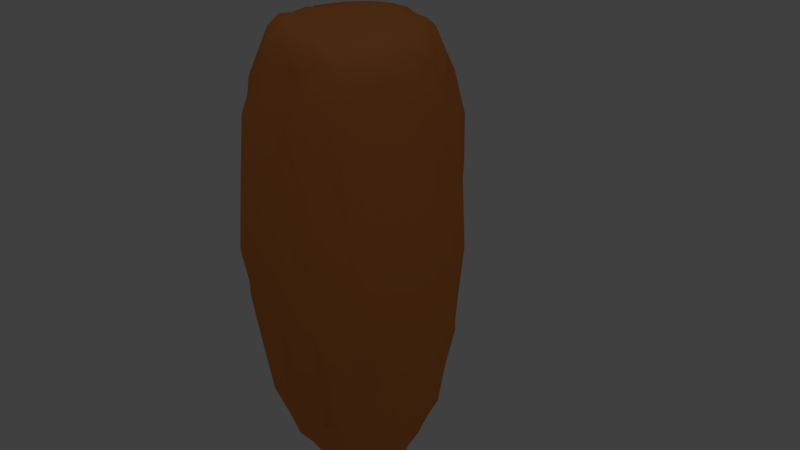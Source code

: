 # Source: rockLedgePlaformThing.blend  (saved by Blender 2.79.0; exported with 4.5.12 LTS)
import bpy
from mathutils import Matrix  # noqa: F401  (used for matrix-valued properties, if any)

bpy.ops.wm.read_factory_settings(use_empty=True)
scene = bpy.context.scene
scene.name = 'Scene'

# ---- collections
col_collection_1 = bpy.data.collections.new('Collection 1'); scene.collection.children.link(col_collection_1)

# ---- materials (node trees are filled in below, after node groups)
mat_material = bpy.data.materials.new('Material')
mat_material.alpha_threshold = 0.0
mat_material.use_transparent_shadow = False
mat_material.diffuse_color = (0.8, 0.266, 0.06845, 1.0)
mat_material.roughness = 0.5
mat_material.line_color = (0.0, 0.0, 0.0, 1.0)

# ---- material node trees

# ---- world
world_world = bpy.data.worlds.new('World'); scene.world = world_world
world_world.color = (0.05088, 0.05088, 0.05088)
world_world.use_sun_shadow = False
world_world.sun_shadow_jitter_overblur = 0.0
world_world.cycles.sampling_method = 'MANUAL'

# ---- cameras
cam_camera = bpy.data.cameras.new('Camera')
cam_camera.clip_end = 100.0
cam_camera.lens = 35.0
cam_camera.sensor_width = 32.0
cam_camera.sensor_height = 18.0
cam_camera.ortho_scale = 7.314
cam_camera.dof.focus_distance = 0.0
cam_camera.dof.aperture_fstop = 128.0

# ---- lights
light_lamp_002 = bpy.data.lights.new('Lamp.002', 'POINT')
light_lamp_002.transmission_factor = 0.0
light_lamp_002.cutoff_distance = 30.0
light_lamp_002.energy = 100.0
light_lamp_002.shadow_buffer_clip_start = 1.001
light_lamp_002.shadow_soft_size = 0.1
light_lamp_002.shadow_maximum_resolution = 0.006
light_lamp_002.use_absolute_resolution = True
light_lamp_001 = bpy.data.lights.new('Lamp.001', 'POINT')
light_lamp_001.transmission_factor = 0.0
light_lamp_001.cutoff_distance = 30.0
light_lamp_001.energy = 100.0
light_lamp_001.shadow_buffer_clip_start = 1.001
light_lamp_001.shadow_soft_size = 0.1
light_lamp_001.shadow_maximum_resolution = 0.006
light_lamp_001.use_absolute_resolution = True
light_lamp = bpy.data.lights.new('Lamp', 'POINT')
light_lamp.transmission_factor = 0.0
light_lamp.cutoff_distance = 30.0
light_lamp.energy = 100.0
light_lamp.shadow_buffer_clip_start = 1.001
light_lamp.shadow_soft_size = 0.1
light_lamp.shadow_maximum_resolution = 0.006
light_lamp.use_absolute_resolution = True

# ---- meshes
me_cube = bpy.data.meshes.new('Cube')
me_cube.from_pydata([(1.379, 1.371, -3.677), (1.416, -1.504, -3.731), (-1.33, -1.456, -3.844), (-1.422, 1.437, -3.736), (1.306, 1.412, 3.579), (1.344, -1.458, 3.992), (-1.3, -1.334, 3.974), (-1.383, 1.37, 3.708), (1.667, -0.02547, -4.289), (-0.00114, 1.663, -4.501), (1.741, 1.59, -0.05962), (0.008643, -1.678, -4.566), (1.651, -1.655, -0.00979), (-1.633, -0.01782, -4.471), (-1.672, -1.611, -0.07568), (-1.703, 1.645, -0.2322), (1.711, -0.07986, 4.458), (0.04662, 1.622, 4.507), (-0.1599, -1.765, 4.248), (-1.758, -0.06201, 4.632), (0.03785, 2.371, 0.03789), (-2.413, 0.02535, -0.2481), (-0.01125, -2.433, 0.1088), (2.36, -0.01245, -0.1183), (0.105, -0.08017, 4.716), (-0.006451, -0.01287, -6.282), (1.557, -0.781, -4.198), (-0.8619, 1.536, -4.117), (1.592, 1.595, 2.266), (-0.7275, -1.583, -4.258), (1.553, -1.561, 2.108), (-1.601, 0.7133, -4.25), (-1.507, -1.541, 1.874), (-1.537, 1.665, 2.285), (1.623, -0.8368, 4.3), (-0.7701, 1.603, 4.304), (-0.7692, -1.57, 4.171), (-1.655, 0.7777, 4.219), (1.547, 0.7268, -4.307), (0.7886, 1.571, -4.287), (1.626, 1.625, -1.937), (0.7778, -1.559, -4.219), (1.595, -1.608, -2.362), (-1.47, -0.7207, -4.175), (-1.475, -1.609, -1.969), (-1.512, 1.539, -1.973), (1.524, 0.826, 4.28), (0.7374, 1.535, 4.42), (0.7775, -1.556, 4.287), (-1.548, -0.8248, 4.491), (-0.9968, 2.013, 0.06569), (1.027, 2.107, 0.2219), (0.05015, 2.039, 2.644), (0.07741, 2.071, -2.866), (-2.116, 1.17, -0.01836), (-2.091, -1.126, 0.2002), (-2.08, -0.02057, -2.834), (-2.144, 0.0185, 2.845), (-1.09, -2.178, -0.007149), (1.067, -2.218, -0.1733), (-0.002094, -2.153, -2.942), (0.07677, -2.149, 3.174), (2.153, -1.045, -0.05051), (2.16, 1.062, -0.2232), (2.171, -0.04397, -2.763), (2.029, 0.0403, 2.787), (0.03787, -1.197, 4.721), (0.1188, 1.025, 4.689), (0.9872, 0.1375, 4.699), (-1.067, 0.1348, 4.672), (-1.011, 0.04526, -5.919), (1.064, -0.07413, -6.049), (0.04371, 1.062, -5.643), (0.01188, -1.092, -5.625), (0.9432, -0.9931, -5.215), (0.948, 1.048, -5.203), (-1.02, 0.9565, -5.2), (-1.073, 0.9511, 4.761), (0.8345, 0.921, 4.647), (0.984, -0.9267, 4.708), (1.923, 0.8576, 2.47), (1.91, 0.9452, -2.562), (2.015, -0.9047, -2.504), (1.001, -1.982, 2.718), (0.9457, -2.017, -2.79), (-1.101, -2.032, -2.638), (-1.98, -0.9549, 2.567), (-1.817, -1.053, -2.545), (-1.889, 0.918, -2.54), (0.9991, 1.939, -2.554), (1.005, 2.051, 2.813), (-0.9924, 2.173, 2.748), (-0.9467, 1.92, -2.562), (-1.931, 0.9489, 2.523), (-0.9855, -1.954, 2.698), (1.983, -1.031, 2.724), (-0.9562, -1.106, 4.759), (-1.015, -1.019, -5.347), (1.444, -1.141, -3.839), (-1.115, 1.514, -4.403), (1.516, 1.465, 3.255), (-1.034, -1.523, -3.846), (1.53, -1.592, 3.207), (-1.386, 1.124, -4.019), (-1.584, -1.573, 3.161), (-1.543, 1.589, 3.058), (1.537, -1.219, 4.402), (-1.12, 1.487, 4.042), (-1.048, -1.574, 4.033), (-1.527, 1.071, 3.88), (1.697, 0.3811, -4.495), (0.4935, 1.659, -4.334), (1.609, 1.622, -1.082), (0.3687, -1.678, -4.615), (1.632, -1.672, -1.047), (-1.607, -0.4895, -4.522), (-1.608, -1.618, -1.127), (-1.639, 1.605, -1.152), (1.595, 0.3796, 4.52), (0.4157, 1.622, 4.386), (0.3976, -1.608, 4.402), (-1.704, -0.4549, 4.481), (-1.43, 1.899, -0.03042), (0.5587, 2.261, 0.003919), (0.0554, 1.861, 4.064), (0.02213, 2.255, -1.429), (-1.916, 1.447, 0.1208), (-2.29, -0.5566, 0.0782), (-1.791, 0.05145, -3.763), (-2.268, -0.02221, 1.494), (-1.311, -1.966, 0.01258), (0.5341, -2.311, -0.01404), (0.03864, -1.849, -4.078), (-0.07872, -2.34, 1.438), (1.859, -1.398, -0.02207), (2.271, 0.5624, 0.00264), (1.88, 0.02256, -3.784), (2.271, 0.01101, 1.448), (-0.008696, -1.403, 4.7), (-0.06614, 0.4674, 4.695), (1.395, 0.02778, 4.696), (-0.5203, -0.04212, 4.705), (-1.39, 0.002828, -5.083), (0.575, -0.01845, -6.111), (-0.1187, 1.416, -5.038), (0.01029, -0.6599, -6.133), (1.561, -0.522, -4.432), (-0.4042, 1.537, -4.185), (1.639, 1.569, 0.8853), (-0.4383, -1.595, -4.431), (1.775, -1.648, 1.171), (-1.631, 0.3887, -4.401), (-1.677, -1.691, 1.119), (-1.621, 1.618, 1.04), (1.71, -0.4279, 4.502), (-0.4919, 1.576, 4.546), (-0.5013, -1.689, 4.246), (-1.654, 0.3874, 4.479), (1.472, 1.104, -3.946), (1.122, 1.492, -4.233), (1.51, 1.463, -2.905), (1.093, -1.418, -3.985), (1.399, -1.398, -3.13), (-1.518, -1.151, -4.273), (-1.387, -1.507, -3.115), (-1.45, 1.429, -2.976), (1.486, 1.121, 4.016), (1.143, 1.55, 4.153), (1.082, -1.435, 4.103), (-1.581, -1.152, 4.113), (-0.4938, 2.251, 0.2439), (1.44, 1.897, -0.04415), (-0.004921, 2.509, 1.864), (-0.009348, 1.874, -3.794), (-2.308, 0.5692, -0.04118), (-1.912, -1.4, 0.2177), (-2.349, 0.0207, -1.45), (-1.946, 0.0272, 4.003), (-0.6331, -2.421, -0.08395), (1.452, -1.991, 0.104), (-0.1119, -2.248, -1.656), (0.06953, -1.892, 3.756), (2.256, -0.558, -0.01031), (1.844, 1.426, -0.07314), (2.353, -0.009055, -1.584), (1.921, -0.001717, 3.945), (0.04902, -0.5829, 4.708), (-0.01903, 1.431, 4.687), (0.6, -0.1226, 4.647), (-1.406, -0.06269, 4.667), (-0.5987, -0.03875, -6.275), (1.407, -0.01124, -5.084), (0.02303, 0.5343, -6.474), (-0.009627, -1.406, -5.093), (0.4972, -1.024, -5.489), (1.272, -0.8667, -4.854), (1.038, -0.6358, -5.553), (0.9074, -1.265, -4.441), (0.4787, 1.073, -5.658), (1.282, 0.8458, -4.766), (0.819, 1.343, -4.894), (0.9391, 0.5485, -5.676), (-1.288, 0.8547, -4.721), (-0.5098, 0.9742, -5.493), (-0.8185, 1.317, -4.968), (-1.008, 0.4864, -5.52), (-0.9963, 0.5167, 4.719), (-0.8407, 1.322, 4.726), (-0.5773, 1.093, 4.716), (-1.313, 0.8592, 4.719), (0.9376, 0.4868, 4.639), (0.8821, 1.338, 4.737), (1.347, 0.8039, 4.675), (0.6306, 0.9995, 4.722), (0.8424, -1.401, 4.719), (0.9613, -0.5095, 4.713), (1.31, -0.8673, 4.755), (0.5363, -1.056, 4.733), (2.01, 0.5363, 2.861), (1.69, 1.323, 2.258), (2.017, 1.031, 1.362), (1.791, 0.7762, 3.561), (2.093, 0.4646, -2.814), (1.796, 1.218, -2.485), (1.788, 0.9536, -3.346), (2.095, 1.071, -1.446), (1.629, -1.358, -2.201), (2.049, -0.4601, -2.789), (1.811, -0.8658, -3.267), (2.04, -1.028, -1.397), (0.4271, -2.095, 2.98), (1.432, -1.777, 2.293), (1.067, -2.145, 1.415), (0.875, -1.756, 3.564), (0.5021, -2.026, -2.838), (1.218, -1.81, -2.203), (0.8212, -1.825, -3.584), (1.027, -2.096, -1.413), (-1.329, -1.728, -2.624), (-0.435, -2.066, -2.721), (-0.8581, -1.862, -3.454), (-1.029, -2.189, -1.524), (-2.038, -0.5145, 2.744), (-1.754, -1.302, 2.335), (-2.128, -0.9965, 1.409), (-1.852, -0.9213, 3.774), (-2.019, -0.5642, -2.623), (-1.738, -1.306, -2.315), (-1.721, -0.8148, -3.476), (-2.03, -1.018, -1.39), (-1.781, 1.285, -2.303), (-2.028, 0.5089, -2.749), (-1.716, 0.8814, -3.439), (-2.089, 1.051, -1.409), (0.398, 1.964, -2.721), (1.324, 1.719, -2.433), (1.009, 2.028, -1.411), (0.8325, 1.753, -3.604), (0.5018, 2.039, 2.829), (1.411, 1.74, 2.381), (0.964, 1.811, 3.767), (0.929, 2.081, 1.578), (-1.297, 1.848, 2.219), (-0.4291, 1.98, 2.611), (-0.9173, 1.792, 3.533), (-1.064, 2.062, 1.204), (-1.235, 1.807, -2.391), (-0.5095, 2.015, -2.703), (-0.9999, 2.055, -1.422), (-0.8264, 1.809, -3.292), (-1.72, 1.39, 2.307), (-2.075, 0.4167, 2.852), (-2.047, 0.9894, 1.327), (-1.756, 0.8547, 3.599), (-1.255, -1.708, 2.564), (-0.5259, -2.152, 2.957), (-1.127, -2.093, 1.435), (-0.9016, -1.761, 3.582), (1.728, -1.2, 2.325), (2.023, -0.5223, 2.764), (2.102, -1.012, 1.278), (1.836, -0.926, 3.742), (-0.6848, -1.3, 4.696), (-1.044, -0.5601, 4.709), (-0.47, -1.056, 4.698), (-1.235, -0.8657, 4.643), (-1.36, -0.8364, -4.861), (-0.497, -1.023, -5.549), (-1.104, -0.6319, -5.698), (-0.8651, -1.302, -4.695), (-0.4569, -1.38, -4.966), (-0.4537, -0.5297, -5.899), (-1.38, -0.4528, -5.02), (-1.314, -0.4133, 4.739), (-0.6257, -0.5613, 4.681), (-0.442, -1.354, 4.724), (1.869, -0.3811, 3.793), (2.2, -0.5789, 1.468), (1.892, -1.393, 1.35), (-0.4632, -1.882, 3.543), (-0.5793, -2.29, 1.488), (-1.402, -1.839, 1.261), (-1.819, 0.4563, 3.844), (-2.152, 0.4497, 1.354), (-1.839, 1.339, 1.154), (-0.4577, 1.774, -3.944), (-0.5639, 2.191, -1.363), (-1.426, 1.836, -1.246), (-0.5859, 2.243, 1.777), (-0.5603, 1.846, 3.725), (-1.31, 1.69, 3.491), (1.455, 1.791, 1.052), (1.294, 1.729, 3.372), (0.4422, 1.817, 3.685), (1.161, 1.634, -3.165), (1.359, 1.737, -1.11), (0.4756, 2.251, -1.695), (-2.277, 0.5728, -1.597), (-1.784, 0.3673, -3.928), (-1.525, 1.142, -3.472), (-1.824, -1.368, -1.316), (-1.581, -1.219, -3.232), (-1.829, -0.4693, -3.742), (-1.654, -1.377, 3.547), (-1.899, -1.425, 1.27), (-2.198, -0.6482, 1.637), (-0.5703, -2.181, -1.534), (-0.4567, -1.977, -3.783), (-1.193, -1.609, -3.267), (1.349, -1.839, -1.261), (1.161, -1.608, -3.252), (0.5457, -1.91, -3.919), (1.333, -1.718, 3.63), (1.391, -1.851, 1.249), (0.5456, -2.326, 1.508), (2.346, -0.5739, -1.723), (1.799, -0.4336, -3.987), (1.487, -1.271, -3.279), (1.849, 1.381, -1.257), (1.603, 1.195, -3.27), (1.824, 0.4288, -3.694), (1.656, 1.256, 3.267), (1.771, 1.322, 0.9908), (2.166, 0.579, 1.438), (0.5613, -0.5684, 4.697), (1.27, -0.4812, 4.687), (1.233, -1.24, 4.682), (0.486, 1.437, 4.707), (1.297, 1.215, 4.756), (1.323, 0.4262, 4.707), (-1.141, 1.195, 4.637), (-0.4109, 1.452, 4.72), (-0.4872, 0.4961, 4.748), (-0.6155, 0.626, -6.159), (-0.4876, 1.444, -5.076), (-1.204, 1.247, -4.341), (1.371, 0.5111, -5.224), (1.209, 1.218, -4.432), (0.4459, 1.372, -5.05), (1.199, -1.216, -4.797), (1.364, -0.5252, -4.976), (0.6456, -0.5076, -5.834), (0.5201, -1.352, -4.959), (0.547, 0.6132, -6.276), (-1.427, 0.5119, -4.727), (-1.336, 0.4464, 4.747), (0.5647, 0.4991, 4.704), (0.4419, -1.457, 4.757), (1.809, 0.453, 3.74), (2.29, 0.511, -1.802), (1.814, -1.353, -1.189), (0.4509, -1.826, 3.695), (0.5482, -2.147, -1.344), (-1.395, -1.844, -1.275), (-1.879, -0.361, 3.963), (-2.255, -0.5664, -1.518), (-1.876, 1.416, -1.273), (0.3971, 1.761, -3.881), (0.5604, 2.326, 1.575), (-1.385, 1.784, 1.25), (-1.132, 1.598, -3.461), (-1.66, 1.308, 3.5), (-1.279, -1.743, 3.459), (1.673, -1.292, 3.51), (-1.199, -1.294, 4.478), (-1.271, -1.205, -4.718)], [], [(385, 101, 2, 163), (384, 169, 6, 108), (383, 106, 5, 102), (382, 108, 6, 104), (381, 109, 7, 105), (380, 99, 3, 165), (379, 122, 15, 153), (378, 123, 20, 172), (377, 111, 9, 173), (376, 126, 15, 117), (375, 127, 21, 176), (374, 121, 19, 177), (373, 130, 14, 116), (372, 131, 22, 180), (371, 120, 18, 181), (370, 134, 12, 114), (369, 135, 23, 184), (368, 118, 16, 185), (367, 138, 18, 120), (366, 139, 24, 188), (365, 157, 19, 189), (364, 142, 13, 151), (363, 143, 25, 192), (362, 113, 11, 193), (361, 194, 73, 145), (360, 195, 74, 196), (359, 161, 41, 197), (358, 198, 72, 144), (357, 199, 75, 200), (356, 191, 71, 201), (355, 202, 31, 103), (354, 203, 76, 204), (353, 190, 70, 205), (352, 206, 69, 141), (351, 207, 77, 208), (350, 109, 37, 209), (349, 210, 68, 140), (348, 211, 78, 212), (347, 187, 67, 213), (346, 214, 48, 168), (345, 215, 79, 216), (344, 186, 66, 217), (343, 218, 65, 137), (342, 219, 80, 220), (341, 166, 46, 221), (340, 222, 64, 136), (339, 223, 81, 224), (338, 183, 63, 225), (337, 226, 42, 162), (336, 227, 82, 228), (335, 182, 62, 229), (334, 230, 61, 133), (333, 231, 83, 232), (332, 168, 48, 233), (331, 234, 60, 132), (330, 235, 84, 236), (329, 179, 59, 237), (328, 238, 44, 164), (327, 239, 85, 240), (326, 178, 58, 241), (325, 242, 57, 129), (324, 243, 86, 244), (323, 169, 49, 245), (322, 246, 56, 128), (321, 247, 87, 248), (320, 175, 55, 249), (319, 250, 45, 165), (318, 251, 88, 252), (317, 174, 54, 253), (316, 254, 53, 125), (315, 255, 89, 256), (314, 159, 39, 257), (313, 258, 52, 124), (312, 259, 90, 260), (311, 171, 51, 261), (310, 262, 33, 105), (309, 263, 91, 264), (308, 170, 50, 265), (307, 266, 45, 117), (306, 267, 92, 268), (305, 147, 27, 269), (304, 270, 33, 153), (303, 271, 93, 272), (302, 157, 37, 273), (301, 274, 32, 152), (300, 275, 94, 276), (299, 156, 36, 277), (298, 278, 30, 150), (297, 279, 95, 280), (296, 154, 34, 281), (295, 282, 36, 156), (294, 283, 96, 284), (293, 121, 49, 285), (292, 286, 43, 115), (291, 287, 97, 288), (290, 149, 29, 289), (287, 290, 289, 97), (73, 193, 290, 287), (193, 11, 149, 290), (190, 291, 288, 70), (25, 145, 291, 190), (145, 73, 287, 291), (142, 292, 115, 13), (70, 288, 292, 142), (288, 97, 286, 292), (283, 293, 285, 96), (69, 189, 293, 283), (189, 19, 121, 293), (186, 294, 284, 66), (24, 141, 294, 186), (141, 69, 283, 294), (138, 295, 156, 18), (66, 284, 295, 138), (284, 96, 282, 295), (279, 296, 281, 95), (65, 185, 296, 279), (185, 16, 154, 296), (182, 297, 280, 62), (23, 137, 297, 182), (137, 65, 279, 297), (134, 298, 150, 12), (62, 280, 298, 134), (280, 95, 278, 298), (275, 299, 277, 94), (61, 181, 299, 275), (181, 18, 156, 299), (178, 300, 276, 58), (22, 133, 300, 178), (133, 61, 275, 300), (130, 301, 152, 14), (58, 276, 301, 130), (276, 94, 274, 301), (271, 302, 273, 93), (57, 177, 302, 271), (177, 19, 157, 302), (174, 303, 272, 54), (21, 129, 303, 174), (129, 57, 271, 303), (126, 304, 153, 15), (54, 272, 304, 126), (272, 93, 270, 304), (267, 305, 269, 92), (53, 173, 305, 267), (173, 9, 147, 305), (170, 306, 268, 50), (20, 125, 306, 170), (125, 53, 267, 306), (122, 307, 117, 15), (50, 268, 307, 122), (268, 92, 266, 307), (263, 308, 265, 91), (52, 172, 308, 263), (172, 20, 170, 308), (155, 309, 264, 35), (17, 124, 309, 155), (124, 52, 263, 309), (107, 310, 105, 7), (35, 264, 310, 107), (264, 91, 262, 310), (259, 311, 261, 90), (28, 148, 311, 259), (148, 10, 171, 311), (167, 312, 260, 47), (4, 100, 312, 167), (100, 28, 259, 312), (119, 313, 124, 17), (47, 260, 313, 119), (260, 90, 258, 313), (255, 314, 257, 89), (40, 160, 314, 255), (160, 0, 159, 314), (171, 315, 256, 51), (10, 112, 315, 171), (112, 40, 255, 315), (123, 316, 125, 20), (51, 256, 316, 123), (256, 89, 254, 316), (251, 317, 253, 88), (56, 176, 317, 251), (176, 21, 174, 317), (151, 318, 252, 31), (13, 128, 318, 151), (128, 56, 251, 318), (103, 319, 165, 3), (31, 252, 319, 103), (252, 88, 250, 319), (247, 320, 249, 87), (44, 116, 320, 247), (116, 14, 175, 320), (163, 321, 248, 43), (2, 164, 321, 163), (164, 44, 247, 321), (115, 322, 128, 13), (43, 248, 322, 115), (248, 87, 246, 322), (243, 323, 245, 86), (32, 104, 323, 243), (104, 6, 169, 323), (175, 324, 244, 55), (14, 152, 324, 175), (152, 32, 243, 324), (127, 325, 129, 21), (55, 244, 325, 127), (244, 86, 242, 325), (239, 326, 241, 85), (60, 180, 326, 239), (180, 22, 178, 326), (149, 327, 240, 29), (11, 132, 327, 149), (132, 60, 239, 327), (101, 328, 164, 2), (29, 240, 328, 101), (240, 85, 238, 328), (235, 329, 237, 84), (42, 114, 329, 235), (114, 12, 179, 329), (161, 330, 236, 41), (1, 162, 330, 161), (162, 42, 235, 330), (113, 331, 132, 11), (41, 236, 331, 113), (236, 84, 234, 331), (231, 332, 233, 83), (30, 102, 332, 231), (102, 5, 168, 332), (179, 333, 232, 59), (12, 150, 333, 179), (150, 30, 231, 333), (131, 334, 133, 22), (59, 232, 334, 131), (232, 83, 230, 334), (227, 335, 229, 82), (64, 184, 335, 227), (184, 23, 182, 335), (146, 336, 228, 26), (8, 136, 336, 146), (136, 64, 227, 336), (98, 337, 162, 1), (26, 228, 337, 98), (228, 82, 226, 337), (223, 338, 225, 81), (40, 112, 338, 223), (112, 10, 183, 338), (158, 339, 224, 38), (0, 160, 339, 158), (160, 40, 223, 339), (110, 340, 136, 8), (38, 224, 340, 110), (224, 81, 222, 340), (219, 341, 221, 80), (28, 100, 341, 219), (100, 4, 166, 341), (183, 342, 220, 63), (10, 148, 342, 183), (148, 28, 219, 342), (135, 343, 137, 23), (63, 220, 343, 135), (220, 80, 218, 343), (215, 344, 217, 79), (68, 188, 344, 215), (188, 24, 186, 344), (154, 345, 216, 34), (16, 140, 345, 154), (140, 68, 215, 345), (106, 346, 168, 5), (34, 216, 346, 106), (216, 79, 214, 346), (211, 347, 213, 78), (47, 119, 347, 211), (119, 17, 187, 347), (166, 348, 212, 46), (4, 167, 348, 166), (167, 47, 211, 348), (118, 349, 140, 16), (46, 212, 349, 118), (212, 78, 210, 349), (207, 350, 209, 77), (35, 107, 350, 207), (107, 7, 109, 350), (187, 351, 208, 67), (17, 155, 351, 187), (155, 35, 207, 351), (139, 352, 141, 24), (67, 208, 352, 139), (208, 77, 206, 352), (203, 353, 205, 76), (72, 192, 353, 203), (192, 25, 190, 353), (147, 354, 204, 27), (9, 144, 354, 147), (144, 72, 203, 354), (99, 355, 103, 3), (27, 204, 355, 99), (204, 76, 202, 355), (199, 356, 201, 75), (38, 110, 356, 199), (110, 8, 191, 356), (159, 357, 200, 39), (0, 158, 357, 159), (158, 38, 199, 357), (111, 358, 144, 9), (39, 200, 358, 111), (200, 75, 198, 358), (195, 359, 197, 74), (26, 98, 359, 195), (98, 1, 161, 359), (191, 360, 196, 71), (8, 146, 360, 191), (146, 26, 195, 360), (143, 361, 145, 25), (71, 196, 361, 143), (196, 74, 194, 361), (194, 362, 193, 73), (74, 197, 362, 194), (197, 41, 113, 362), (198, 363, 192, 72), (75, 201, 363, 198), (201, 71, 143, 363), (202, 364, 151, 31), (76, 205, 364, 202), (205, 70, 142, 364), (206, 365, 189, 69), (77, 209, 365, 206), (209, 37, 157, 365), (210, 366, 188, 68), (78, 213, 366, 210), (213, 67, 139, 366), (214, 367, 120, 48), (79, 217, 367, 214), (217, 66, 138, 367), (218, 368, 185, 65), (80, 221, 368, 218), (221, 46, 118, 368), (222, 369, 184, 64), (81, 225, 369, 222), (225, 63, 135, 369), (226, 370, 114, 42), (82, 229, 370, 226), (229, 62, 134, 370), (230, 371, 181, 61), (83, 233, 371, 230), (233, 48, 120, 371), (234, 372, 180, 60), (84, 237, 372, 234), (237, 59, 131, 372), (238, 373, 116, 44), (85, 241, 373, 238), (241, 58, 130, 373), (242, 374, 177, 57), (86, 245, 374, 242), (245, 49, 121, 374), (246, 375, 176, 56), (87, 249, 375, 246), (249, 55, 127, 375), (250, 376, 117, 45), (88, 253, 376, 250), (253, 54, 126, 376), (254, 377, 173, 53), (89, 257, 377, 254), (257, 39, 111, 377), (258, 378, 172, 52), (90, 261, 378, 258), (261, 51, 123, 378), (262, 379, 153, 33), (91, 265, 379, 262), (265, 50, 122, 379), (266, 380, 165, 45), (92, 269, 380, 266), (269, 27, 99, 380), (270, 381, 105, 33), (93, 273, 381, 270), (273, 37, 109, 381), (274, 382, 104, 32), (94, 277, 382, 274), (277, 36, 108, 382), (278, 383, 102, 30), (95, 281, 383, 278), (281, 34, 106, 383), (282, 384, 108, 36), (96, 285, 384, 282), (285, 49, 169, 384), (286, 385, 163, 43), (97, 289, 385, 286), (289, 29, 101, 385)])
me_cube.polygons.foreach_set('use_smooth', [True] * 384)
me_cube.materials.append(mat_material)
me_cube.use_remesh_preserve_volume = False
me_cube.use_remesh_preserve_attributes = False
me_cube.use_mirror_vertex_groups = False
me_cube.update()

# ---- objects
ob_lamp_002 = bpy.data.objects.new('Lamp.002', light_lamp_002)
ob_lamp_001 = bpy.data.objects.new('Lamp.001', light_lamp_001)
ob_cube = bpy.data.objects.new('Cube', me_cube)
ob_lamp = bpy.data.objects.new('Lamp', light_lamp)
ob_camera = bpy.data.objects.new('Camera', cam_camera)

# ---- transforms, parenting, visibility, modifiers, constraints
ob_lamp_002.location = (3.252, -6.078, 14.61)
ob_lamp_002.rotation_euler = (0.6503, 0.05522, 1.866)
ob_lamp_002.lock_rotations_4d = False
ob_lamp_002.empty_display_type = 'ARROWS'
ob_lamp_002.color = (0.0, 0.0, 0.0, 0.0)
ob_lamp_002.lineart.crease_threshold = 0.0
ob_lamp_001.location = (1.177, 2.633, 17.12)
ob_lamp_001.rotation_euler = (0.6503, 0.05522, 1.866)
ob_lamp_001.lock_rotations_4d = False
ob_lamp_001.empty_display_type = 'ARROWS'
ob_lamp_001.color = (0.0, 0.0, 0.0, 0.0)
ob_lamp_001.lineart.crease_threshold = 0.0
ob_cube.location = (0.0, 0.0, 0.0)
ob_cube.lock_rotations_4d = False
ob_cube.empty_display_type = 'ARROWS'
ob_cube.lineart.crease_threshold = 0.0
ob_lamp.location = (15.08, 4.791, 9.418)
ob_lamp.rotation_euler = (0.6503, 0.05522, 1.866)
ob_lamp.lock_rotations_4d = False
ob_lamp.empty_display_type = 'ARROWS'
ob_lamp.color = (0.0, 0.0, 0.0, 0.0)
ob_lamp.lineart.crease_threshold = 0.0
ob_camera.location = (15.66, -6.306, 8.932)
ob_camera.rotation_euler = (1.095, 0.004525, 1.129)
ob_camera.lock_rotations_4d = False
ob_camera.empty_display_type = 'ARROWS'
ob_camera.color = (0.0, 0.0, 0.0, 0.0)
ob_camera.display_type = 'WIRE'
ob_camera.lineart.crease_threshold = 0.0

# ---- collection membership
col_collection_1.objects.link(ob_lamp_002)
col_collection_1.objects.link(ob_lamp_001)
col_collection_1.objects.link(ob_cube)
col_collection_1.objects.link(ob_lamp)
col_collection_1.objects.link(ob_camera)

# ---- scene / render settings (as saved in the file)
scene.camera = ob_camera
scene.frame_start = 1; scene.frame_end = 250; scene.frame_set(1)
scene.render.engine = 'BLENDER_EEVEE_NEXT'
scene.render.resolution_percentage = 50
scene.render.dither_intensity = 0.0
scene.cycles.use_denoising = False
scene.cycles.samples = 128
scene.cycles.sampling_pattern = 'TABULATED_SOBOL'
scene.cycles.use_adaptive_sampling = False
scene.cycles.use_light_tree = False
scene.cycles.blur_glossy = 0.0
scene.cycles.sample_clamp_indirect = 0.0
scene.view_settings.view_transform = 'Standard'
bpy.context.view_layer.update()
